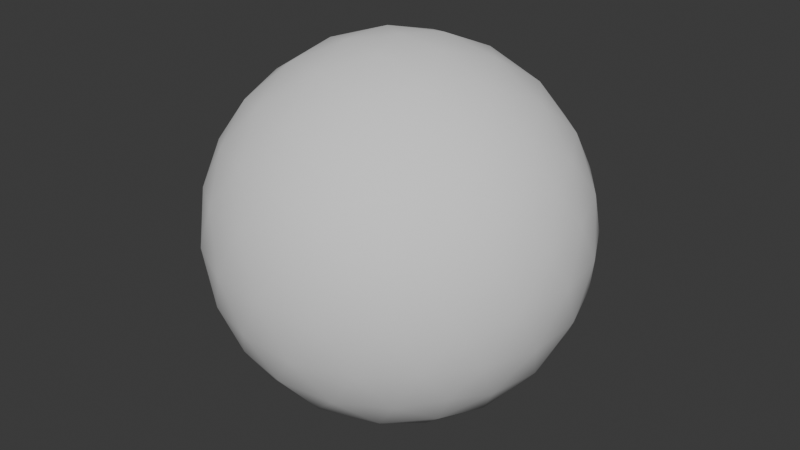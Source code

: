 # Source: orb.blend  (saved by Blender 4.0.36; exported with 4.5.12 LTS)
import bpy
from mathutils import Matrix  # noqa: F401  (used for matrix-valued properties, if any)

bpy.ops.wm.read_factory_settings(use_empty=True)
scene = bpy.context.scene
scene.name = 'Scene'

# ---- collections
col_collection = bpy.data.collections.new('Collection'); scene.collection.children.link(col_collection)

# ---- world
world_world = bpy.data.worlds.new('World'); scene.world = world_world
world_world.use_nodes = True; world_world.node_tree.nodes.clear()
_N = world_world.node_tree.nodes; _L = world_world.node_tree.links
n0 = _N.new('ShaderNodeOutputWorld'); n0.name = 'World Output'; n0.location = (300, 300)
n1 = _N.new('ShaderNodeBackground'); n1.name = 'Background'; n1.location = (10, 300)
n1.inputs[0].default_value = (0.05088, 0.05088, 0.05088, 1.0)
_L.new(n1.outputs[0], n0.inputs[0])
n0.is_active_output = True
world_world.color = (0.05088, 0.05088, 0.05088)
world_world.use_sun_shadow = False
world_world.sun_shadow_jitter_overblur = 0.0

# ---- meshes
me_icosphere = bpy.data.meshes.new('Icosphere')
me_icosphere.from_pydata([(0.0, 0.0, -1.0), (0.7236, -0.5257, -0.4472), (-0.2764, -0.8506, -0.4472), (-0.8944, 0.0, -0.4472), (-0.2764, 0.8506, -0.4472), (0.7236, 0.5257, -0.4472), (0.2764, -0.8506, 0.4472), (-0.7236, -0.5257, 0.4472), (-0.7236, 0.5257, 0.4472), (0.2764, 0.8506, 0.4472), (0.8944, 0.0, 0.4472), (0.0, 0.0, 1.0), (-0.2328, -0.7166, -0.6575), (-0.1625, -0.5, -0.8507), (-0.07761, -0.2389, -0.9679), (0.2032, -0.1476, -0.9679), (0.4253, -0.309, -0.8507), (0.6095, -0.4429, -0.6575), (0.5319, -0.6817, -0.5023), (0.2629, -0.809, -0.5257), (-0.02964, -0.8642, -0.5023), (0.8127, 0.2952, -0.5023), (0.8506, 0.0, -0.5257), (0.8127, -0.2952, -0.5023), (0.2032, 0.1476, -0.9679), (0.4253, 0.309, -0.8507), (0.6095, 0.4429, -0.6575), (-0.7534, 0.0, -0.6575), (-0.5257, 0.0, -0.8507), (-0.2511, 0.0, -0.9679), (-0.484, -0.7166, -0.5023), (-0.6882, -0.5, -0.5257), (-0.8311, -0.2389, -0.5023), (-0.2328, 0.7166, -0.6575), (-0.1625, 0.5, -0.8507), (-0.07761, 0.2389, -0.9679), (-0.8311, 0.2389, -0.5023), (-0.6882, 0.5, -0.5257), (-0.484, 0.7166, -0.5023), (-0.02964, 0.8642, -0.5023), (0.2629, 0.809, -0.5257), (0.5319, 0.6817, -0.5023), (0.9566, -0.1476, 0.2511), (0.9511, -0.309, -1.752e-08), (0.8607, -0.4429, -0.2512), (0.8607, 0.4429, -0.2512), (0.9511, 0.309, 1.752e-08), (0.9566, 0.1476, 0.2511), (0.1552, -0.9554, 0.2512), (0.0, -1.0, -1.752e-08), (-0.1552, -0.9554, -0.2512), (0.6872, -0.6817, -0.2512), (0.5878, -0.809, 1.752e-08), (0.436, -0.8642, 0.2512), (-0.8607, -0.4429, 0.2512), (-0.9511, -0.309, -1.752e-08), (-0.9566, -0.1476, -0.2511), (-0.436, -0.8642, -0.2512), (-0.5878, -0.809, 1.752e-08), (-0.6872, -0.6817, 0.2512), (-0.6872, 0.6817, 0.2512), (-0.5878, 0.809, -1.752e-08), (-0.436, 0.8642, -0.2512), (-0.9566, 0.1476, -0.2511), (-0.9511, 0.309, 1.752e-08), (-0.8607, 0.4429, 0.2512), (0.436, 0.8642, 0.2512), (0.5878, 0.809, -1.752e-08), (0.6872, 0.6817, -0.2512), (-0.1552, 0.9554, -0.2512), (0.0, 1.0, 1.752e-08), (0.1552, 0.9554, 0.2512), (0.8311, -0.2389, 0.5023), (0.6882, -0.5, 0.5257), (0.484, -0.7166, 0.5023), (0.02964, -0.8642, 0.5023), (-0.2629, -0.809, 0.5257), (-0.5319, -0.6817, 0.5023), (-0.8127, -0.2952, 0.5023), (-0.8506, 0.0, 0.5257), (-0.8127, 0.2952, 0.5023), (-0.5319, 0.6817, 0.5023), (-0.2629, 0.809, 0.5257), (0.02964, 0.8642, 0.5023), (0.484, 0.7166, 0.5023), (0.6882, 0.5, 0.5257), (0.8311, 0.2389, 0.5023), (0.07761, -0.2389, 0.9679), (0.1625, -0.5, 0.8507), (0.2328, -0.7166, 0.6575), (0.7534, 0.0, 0.6575), (0.5257, 0.0, 0.8507), (0.2511, 0.0, 0.9679), (-0.2032, -0.1476, 0.9679), (-0.4253, -0.309, 0.8507), (-0.6095, -0.4429, 0.6575), (-0.2032, 0.1476, 0.9679), (-0.4253, 0.309, 0.8507), (-0.6095, 0.4429, 0.6575), (0.07761, 0.2389, 0.9679), (0.1625, 0.5, 0.8507), (0.2328, 0.7166, 0.6575), (0.3618, 0.2629, 0.8944), (0.6382, 0.2629, 0.7236), (0.4472, 0.5257, 0.7236), (-0.1382, 0.4253, 0.8944), (-0.05279, 0.6882, 0.7236), (-0.3618, 0.5878, 0.7236), (-0.4472, 0.0, 0.8944), (-0.6708, 0.1625, 0.7236), (-0.6708, -0.1625, 0.7236), (-0.1382, -0.4253, 0.8944), (-0.3618, -0.5878, 0.7236), (-0.05279, -0.6882, 0.7236), (0.3618, -0.2629, 0.8944), (0.4472, -0.5257, 0.7236), (0.6382, -0.2629, 0.7236), (0.8618, 0.4253, 0.2764), (0.809, 0.5878, 0.0), (0.6708, 0.6882, 0.2764), (-0.1382, 0.9511, 0.2764), (-0.309, 0.9511, -4.92e-07), (-0.4472, 0.8506, 0.2764), (-0.9472, 0.1625, 0.2764), (-1.0, -3.608e-07, 6.232e-07), (-0.9472, -0.1625, 0.2764), (-0.4472, -0.8506, 0.2764), (-0.309, -0.9511, -7.872e-07), (-0.1382, -0.9511, 0.2764), (0.6708, -0.6882, 0.2764), (0.809, -0.5878, -1.902e-06), (0.8618, -0.4253, 0.2764), (0.309, 0.9511, -2.615e-14), (0.4472, 0.8506, -0.2764), (0.1382, 0.9511, -0.2764), (-0.809, 0.5878, -7.845e-14), (-0.6708, 0.6882, -0.2764), (-0.8618, 0.4253, -0.2764), (-0.809, -0.5878, 8.031e-14), (-0.8618, -0.4253, -0.2764), (-0.6708, -0.6882, -0.2764), (0.309, -0.9511, 2.802e-14), (0.1382, -0.9511, -0.2764), (0.4472, -0.8506, -0.2764), (1.0, 0.0, 0.0), (0.9472, -0.1625, -0.2764), (0.9472, 0.1625, -0.2764), (0.3618, 0.5878, -0.7236), (0.1382, 0.4253, -0.8944), (0.05279, 0.6882, -0.7236), (-0.4472, 0.5257, -0.7236), (-0.3618, 0.2629, -0.8944), (-0.6382, 0.2629, -0.7236), (-0.6382, -0.2629, -0.7236), (-0.3618, -0.2629, -0.8944), (-0.4472, -0.5257, -0.7236), (0.6708, 0.1625, -0.7236), (0.6708, -0.1625, -0.7236), (0.4472, -7.38e-07, -0.8944), (0.05279, -0.6882, -0.7236), (0.1382, -0.4253, -0.8944), (0.3618, -0.5878, -0.7236)], [], [(0, 14, 15), (1, 23, 17), (0, 29, 14), (0, 35, 29), (0, 24, 35), (1, 44, 23), (2, 50, 20), (3, 56, 32), (4, 62, 38), (5, 68, 41), (1, 51, 44), (2, 57, 50), (3, 63, 56), (4, 69, 62), (5, 45, 68), (6, 89, 74), (7, 95, 77), (8, 98, 80), (9, 101, 83), (10, 90, 86), (92, 11, 99), (91, 92, 102), (90, 91, 103), (92, 99, 102), (102, 99, 100), (91, 102, 103), (103, 102, 104), (102, 100, 104), (104, 100, 101), (90, 103, 86), (86, 103, 85), (103, 104, 85), (85, 104, 84), (104, 101, 84), (84, 101, 9), (99, 11, 96), (100, 99, 105), (101, 100, 106), (99, 96, 105), (105, 96, 97), (100, 105, 106), (106, 105, 107), (105, 97, 107), (107, 97, 98), (101, 106, 83), (83, 106, 82), (106, 107, 82), (82, 107, 81), (107, 98, 81), (81, 98, 8), (96, 11, 93), (97, 96, 108), (98, 97, 109), (96, 93, 108), (108, 93, 94), (97, 108, 109), (109, 108, 110), (108, 94, 110), (110, 94, 95), (98, 109, 80), (80, 109, 79), (109, 110, 79), (79, 110, 78), (110, 95, 78), (78, 95, 7), (93, 11, 87), (94, 93, 111), (95, 94, 112), (93, 87, 111), (111, 87, 88), (94, 111, 112), (112, 111, 113), (111, 88, 113), (113, 88, 89), (95, 112, 77), (77, 112, 76), (112, 113, 76), (76, 113, 75), (113, 89, 75), (75, 89, 6), (87, 11, 92), (88, 87, 114), (89, 88, 115), (87, 92, 114), (114, 92, 91), (88, 114, 115), (115, 114, 116), (114, 91, 116), (116, 91, 90), (89, 115, 74), (74, 115, 73), (115, 116, 73), (73, 116, 72), (116, 90, 72), (72, 90, 10), (47, 10, 86), (46, 47, 117), (45, 46, 118), (47, 86, 117), (117, 86, 85), (46, 117, 118), (118, 117, 119), (117, 85, 119), (119, 85, 84), (45, 118, 68), (68, 118, 67), (118, 119, 67), (67, 119, 66), (119, 84, 66), (66, 84, 9), (71, 9, 83), (70, 71, 120), (69, 70, 121), (71, 83, 120), (120, 83, 82), (70, 120, 121), (121, 120, 122), (120, 82, 122), (122, 82, 81), (69, 121, 62), (62, 121, 61), (121, 122, 61), (61, 122, 60), (122, 81, 60), (60, 81, 8), (65, 8, 80), (64, 65, 123), (63, 64, 124), (65, 80, 123), (123, 80, 79), (64, 123, 124), (124, 123, 125), (123, 79, 125), (125, 79, 78), (63, 124, 56), (56, 124, 55), (124, 125, 55), (55, 125, 54), (125, 78, 54), (54, 78, 7), (59, 7, 77), (58, 59, 126), (57, 58, 127), (59, 77, 126), (126, 77, 76), (58, 126, 127), (127, 126, 128), (126, 76, 128), (128, 76, 75), (57, 127, 50), (50, 127, 49), (127, 128, 49), (49, 128, 48), (128, 75, 48), (48, 75, 6), (53, 6, 74), (52, 53, 129), (51, 52, 130), (53, 74, 129), (129, 74, 73), (52, 129, 130), (130, 129, 131), (129, 73, 131), (131, 73, 72), (51, 130, 44), (44, 130, 43), (130, 131, 43), (43, 131, 42), (131, 72, 42), (42, 72, 10), (66, 9, 71), (67, 66, 132), (68, 67, 133), (66, 71, 132), (132, 71, 70), (67, 132, 133), (133, 132, 134), (132, 70, 134), (134, 70, 69), (68, 133, 41), (41, 133, 40), (133, 134, 40), (40, 134, 39), (134, 69, 39), (39, 69, 4), (60, 8, 65), (61, 60, 135), (62, 61, 136), (60, 65, 135), (135, 65, 64), (61, 135, 136), (136, 135, 137), (135, 64, 137), (137, 64, 63), (62, 136, 38), (38, 136, 37), (136, 137, 37), (37, 137, 36), (137, 63, 36), (36, 63, 3), (54, 7, 59), (55, 54, 138), (56, 55, 139), (54, 59, 138), (138, 59, 58), (55, 138, 139), (139, 138, 140), (138, 58, 140), (140, 58, 57), (56, 139, 32), (32, 139, 31), (139, 140, 31), (31, 140, 30), (140, 57, 30), (30, 57, 2), (48, 6, 53), (49, 48, 141), (50, 49, 142), (48, 53, 141), (141, 53, 52), (49, 141, 142), (142, 141, 143), (141, 52, 143), (143, 52, 51), (50, 142, 20), (20, 142, 19), (142, 143, 19), (19, 143, 18), (143, 51, 18), (18, 51, 1), (42, 10, 47), (43, 42, 144), (44, 43, 145), (42, 47, 144), (144, 47, 46), (43, 144, 145), (145, 144, 146), (144, 46, 146), (146, 46, 45), (44, 145, 23), (23, 145, 22), (145, 146, 22), (22, 146, 21), (146, 45, 21), (21, 45, 5), (26, 5, 41), (25, 26, 147), (24, 25, 148), (26, 41, 147), (147, 41, 40), (25, 147, 148), (148, 147, 149), (147, 40, 149), (149, 40, 39), (24, 148, 35), (35, 148, 34), (148, 149, 34), (34, 149, 33), (149, 39, 33), (33, 39, 4), (33, 4, 38), (34, 33, 150), (35, 34, 151), (33, 38, 150), (150, 38, 37), (34, 150, 151), (151, 150, 152), (150, 37, 152), (152, 37, 36), (35, 151, 29), (29, 151, 28), (151, 152, 28), (28, 152, 27), (152, 36, 27), (27, 36, 3), (27, 3, 32), (28, 27, 153), (29, 28, 154), (27, 32, 153), (153, 32, 31), (28, 153, 154), (154, 153, 155), (153, 31, 155), (155, 31, 30), (29, 154, 14), (14, 154, 13), (154, 155, 13), (13, 155, 12), (155, 30, 12), (12, 30, 2), (21, 5, 26), (22, 21, 156), (23, 22, 157), (21, 26, 156), (156, 26, 25), (22, 156, 157), (157, 156, 158), (156, 25, 158), (158, 25, 24), (23, 157, 17), (17, 157, 16), (157, 158, 16), (16, 158, 15), (158, 24, 15), (15, 24, 0), (12, 2, 20), (13, 12, 159), (14, 13, 160), (12, 20, 159), (159, 20, 19), (13, 159, 160), (160, 159, 161), (159, 19, 161), (161, 19, 18), (14, 160, 15), (15, 160, 16), (160, 161, 16), (16, 161, 17), (161, 18, 17), (17, 18, 1)])
me_icosphere.polygons.foreach_set('use_smooth', [True] * 320)
_uv = me_icosphere.uv_layers.new(name='UVMap')
_uv.uv.foreach_set('vector', [0.1818, 0.0, 0.1591, 0.03937, 0.2045, 0.03937, 0.2727, 0.1575, 0.3182, 0.1575, 0.2955, 0.1181, 0.9091, 0.0, 0.8864, 0.03937, 0.9318, 0.03937, 0.7273, 0.0, 0.7045, 0.03937, 0.75, 0.03937, 0.5455, 0.0, 0.5227, 0.03937, 0.5682, 0.03937, 0.2727, 0.1575, 0.2955, 0.1968, 0.3182, 0.1575, 0.09091, 0.1575, 0.1136, 0.1968, 0.1364, 0.1575, 0.8182, 0.1575, 0.8409, 0.1968, 0.8636, 0.1575, 0.6364, 0.1575, 0.6591, 0.1968, 0.6818, 0.1575, 0.4545, 0.1575, 0.4773, 0.1968, 0.5, 0.1575, 0.2727, 0.1575, 0.25, 0.1968, 0.2955, 0.1968, 0.09091, 0.1575, 0.06818, 0.1968, 0.1136, 0.1968, 0.8182, 0.1575, 0.7955, 0.1968, 0.8409, 0.1968, 0.6364, 0.1575, 0.6136, 0.1968, 0.6591, 0.1968, 0.4545, 0.1575, 0.4318, 0.1968, 0.4773, 0.1968, 0.1818, 0.3149, 0.2045, 0.3543, 0.2273, 0.3149, 0.0, 0.3149, 0.02273, 0.3543, 0.04545, 0.3149, 0.7273, 0.3149, 0.75, 0.3543, 0.7727, 0.3149, 0.5455, 0.3149, 0.5682, 0.3543, 0.5909, 0.3149, 0.3636, 0.3149, 0.3864, 0.3543, 0.4091, 0.3149, 0.4318, 0.433, 0.4545, 0.4724, 0.4773, 0.433, 0.4091, 0.3937, 0.4318, 0.433, 0.4545, 0.3937, 0.3864, 0.3543, 0.4091, 0.3937, 0.4318, 0.3543, 0.4318, 0.433, 0.4773, 0.433, 0.4545, 0.3937, 0.4545, 0.3937, 0.4773, 0.433, 0.5, 0.3937, 0.4091, 0.3937, 0.4545, 0.3937, 0.4318, 0.3543, 0.4318, 0.3543, 0.4545, 0.3937, 0.4773, 0.3543, 0.4545, 0.3937, 0.5, 0.3937, 0.4773, 0.3543, 0.4773, 0.3543, 0.5, 0.3937, 0.5227, 0.3543, 0.3864, 0.3543, 0.4318, 0.3543, 0.4091, 0.3149, 0.4091, 0.3149, 0.4318, 0.3543, 0.4545, 0.3149, 0.4318, 0.3543, 0.4773, 0.3543, 0.4545, 0.3149, 0.4545, 0.3149, 0.4773, 0.3543, 0.5, 0.3149, 0.4773, 0.3543, 0.5227, 0.3543, 0.5, 0.3149, 0.5, 0.3149, 0.5227, 0.3543, 0.5455, 0.3149, 0.6136, 0.433, 0.6364, 0.4724, 0.6591, 0.433, 0.5909, 0.3937, 0.6136, 0.433, 0.6364, 0.3937, 0.5682, 0.3543, 0.5909, 0.3937, 0.6136, 0.3543, 0.6136, 0.433, 0.6591, 0.433, 0.6364, 0.3937, 0.6364, 0.3937, 0.6591, 0.433, 0.6818, 0.3937, 0.5909, 0.3937, 0.6364, 0.3937, 0.6136, 0.3543, 0.6136, 0.3543, 0.6364, 0.3937, 0.6591, 0.3543, 0.6364, 0.3937, 0.6818, 0.3937, 0.6591, 0.3543, 0.6591, 0.3543, 0.6818, 0.3937, 0.7045, 0.3543, 0.5682, 0.3543, 0.6136, 0.3543, 0.5909, 0.3149, 0.5909, 0.3149, 0.6136, 0.3543, 0.6364, 0.3149, 0.6136, 0.3543, 0.6591, 0.3543, 0.6364, 0.3149, 0.6364, 0.3149, 0.6591, 0.3543, 0.6818, 0.3149, 0.6591, 0.3543, 0.7045, 0.3543, 0.6818, 0.3149, 0.6818, 0.3149, 0.7045, 0.3543, 0.7273, 0.3149, 0.7955, 0.433, 0.8182, 0.4724, 0.8409, 0.433, 0.7727, 0.3937, 0.7955, 0.433, 0.8182, 0.3937, 0.75, 0.3543, 0.7727, 0.3937, 0.7955, 0.3543, 0.7955, 0.433, 0.8409, 0.433, 0.8182, 0.3937, 0.8182, 0.3937, 0.8409, 0.433, 0.8636, 0.3937, 0.7727, 0.3937, 0.8182, 0.3937, 0.7955, 0.3543, 0.7955, 0.3543, 0.8182, 0.3937, 0.8409, 0.3543, 0.8182, 0.3937, 0.8636, 0.3937, 0.8409, 0.3543, 0.8409, 0.3543, 0.8636, 0.3937, 0.8864, 0.3543, 0.75, 0.3543, 0.7955, 0.3543, 0.7727, 0.3149, 0.7727, 0.3149, 0.7955, 0.3543, 0.8182, 0.3149, 0.7955, 0.3543, 0.8409, 0.3543, 0.8182, 0.3149, 0.8182, 0.3149, 0.8409, 0.3543, 0.8636, 0.3149, 0.8409, 0.3543, 0.8864, 0.3543, 0.8636, 0.3149, 0.8636, 0.3149, 0.8864, 0.3543, 0.9091, 0.3149, 0.06818, 0.433, 0.09091, 0.4724, 0.1136, 0.433, 0.04545, 0.3937, 0.06818, 0.433, 0.09091, 0.3937, 0.02273, 0.3543, 0.04545, 0.3937, 0.06818, 0.3543, 0.06818, 0.433, 0.1136, 0.433, 0.09091, 0.3937, 0.09091, 0.3937, 0.1136, 0.433, 0.1364, 0.3937, 0.04545, 0.3937, 0.09091, 0.3937, 0.06818, 0.3543, 0.06818, 0.3543, 0.09091, 0.3937, 0.1136, 0.3543, 0.09091, 0.3937, 0.1364, 0.3937, 0.1136, 0.3543, 0.1136, 0.3543, 0.1364, 0.3937, 0.1591, 0.3543, 0.02273, 0.3543, 0.06818, 0.3543, 0.04545, 0.3149, 0.04545, 0.3149, 0.06818, 0.3543, 0.09091, 0.3149, 0.06818, 0.3543, 0.1136, 0.3543, 0.09091, 0.3149, 0.09091, 0.3149, 0.1136, 0.3543, 0.1364, 0.3149, 0.1136, 0.3543, 0.1591, 0.3543, 0.1364, 0.3149, 0.1364, 0.3149, 0.1591, 0.3543, 0.1818, 0.3149, 0.25, 0.433, 0.2727, 0.4724, 0.2955, 0.433, 0.2273, 0.3937, 0.25, 0.433, 0.2727, 0.3937, 0.2045, 0.3543, 0.2273, 0.3937, 0.25, 0.3543, 0.25, 0.433, 0.2955, 0.433, 0.2727, 0.3937, 0.2727, 0.3937, 0.2955, 0.433, 0.3182, 0.3937, 0.2273, 0.3937, 0.2727, 0.3937, 0.25, 0.3543, 0.25, 0.3543, 0.2727, 0.3937, 0.2955, 0.3543, 0.2727, 0.3937, 0.3182, 0.3937, 0.2955, 0.3543, 0.2955, 0.3543, 0.3182, 0.3937, 0.3409, 0.3543, 0.2045, 0.3543, 0.25, 0.3543, 0.2273, 0.3149, 0.2273, 0.3149, 0.25, 0.3543, 0.2727, 0.3149, 0.25, 0.3543, 0.2955, 0.3543, 0.2727, 0.3149, 0.2727, 0.3149, 0.2955, 0.3543, 0.3182, 0.3149, 0.2955, 0.3543, 0.3409, 0.3543, 0.3182, 0.3149, 0.3182, 0.3149, 0.3409, 0.3543, 0.3636, 0.3149, 0.3864, 0.2756, 0.3636, 0.3149, 0.4091, 0.3149, 0.4091, 0.2362, 0.3864, 0.2756, 0.4318, 0.2756, 0.4318, 0.1968, 0.4091, 0.2362, 0.4545, 0.2362, 0.3864, 0.2756, 0.4091, 0.3149, 0.4318, 0.2756, 0.4318, 0.2756, 0.4091, 0.3149, 0.4545, 0.3149, 0.4091, 0.2362, 0.4318, 0.2756, 0.4545, 0.2362, 0.4545, 0.2362, 0.4318, 0.2756, 0.4773, 0.2756, 0.4318, 0.2756, 0.4545, 0.3149, 0.4773, 0.2756, 0.4773, 0.2756, 0.4545, 0.3149, 0.5, 0.3149, 0.4318, 0.1968, 0.4545, 0.2362, 0.4773, 0.1968, 0.4773, 0.1968, 0.4545, 0.2362, 0.5, 0.2362, 0.4545, 0.2362, 0.4773, 0.2756, 0.5, 0.2362, 0.5, 0.2362, 0.4773, 0.2756, 0.5227, 0.2756, 0.4773, 0.2756, 0.5, 0.3149, 0.5227, 0.2756, 0.5227, 0.2756, 0.5, 0.3149, 0.5455, 0.3149, 0.5682, 0.2756, 0.5455, 0.3149, 0.5909, 0.3149, 0.5909, 0.2362, 0.5682, 0.2756, 0.6136, 0.2756, 0.6136, 0.1968, 0.5909, 0.2362, 0.6364, 0.2362, 0.5682, 0.2756, 0.5909, 0.3149, 0.6136, 0.2756, 0.6136, 0.2756, 0.5909, 0.3149, 0.6364, 0.3149, 0.5909, 0.2362, 0.6136, 0.2756, 0.6364, 0.2362, 0.6364, 0.2362, 0.6136, 0.2756, 0.6591, 0.2756, 0.6136, 0.2756, 0.6364, 0.3149, 0.6591, 0.2756, 0.6591, 0.2756, 0.6364, 0.3149, 0.6818, 0.3149, 0.6136, 0.1968, 0.6364, 0.2362, 0.6591, 0.1968, 0.6591, 0.1968, 0.6364, 0.2362, 0.6818, 0.2362, 0.6364, 0.2362, 0.6591, 0.2756, 0.6818, 0.2362, 0.6818, 0.2362, 0.6591, 0.2756, 0.7045, 0.2756, 0.6591, 0.2756, 0.6818, 0.3149, 0.7045, 0.2756, 0.7045, 0.2756, 0.6818, 0.3149, 0.7273, 0.3149, 0.75, 0.2756, 0.7273, 0.3149, 0.7727, 0.3149, 0.7727, 0.2362, 0.75, 0.2756, 0.7955, 0.2756, 0.7955, 0.1968, 0.7727, 0.2362, 0.8182, 0.2362, 0.75, 0.2756, 0.7727, 0.3149, 0.7955, 0.2756, 0.7955, 0.2756, 0.7727, 0.3149, 0.8182, 0.3149, 0.7727, 0.2362, 0.7955, 0.2756, 0.8182, 0.2362, 0.8182, 0.2362, 0.7955, 0.2756, 0.8409, 0.2756, 0.7955, 0.2756, 0.8182, 0.3149, 0.8409, 0.2756, 0.8409, 0.2756, 0.8182, 0.3149, 0.8636, 0.3149, 0.7955, 0.1968, 0.8182, 0.2362, 0.8409, 0.1968, 0.8409, 0.1968, 0.8182, 0.2362, 0.8636, 0.2362, 0.8182, 0.2362, 0.8409, 0.2756, 0.8636, 0.2362, 0.8636, 0.2362, 0.8409, 0.2756, 0.8864, 0.2756, 0.8409, 0.2756, 0.8636, 0.3149, 0.8864, 0.2756, 0.8864, 0.2756, 0.8636, 0.3149, 0.9091, 0.3149, 0.02273, 0.2756, 0.0, 0.3149, 0.04545, 0.3149, 0.04545, 0.2362, 0.02273, 0.2756, 0.06818, 0.2756, 0.06818, 0.1968, 0.04545, 0.2362, 0.09091, 0.2362, 0.02273, 0.2756, 0.04545, 0.3149, 0.06818, 0.2756, 0.06818, 0.2756, 0.04545, 0.3149, 0.09091, 0.3149, 0.04545, 0.2362, 0.06818, 0.2756, 0.09091, 0.2362, 0.09091, 0.2362, 0.06818, 0.2756, 0.1136, 0.2756, 0.06818, 0.2756, 0.09091, 0.3149, 0.1136, 0.2756, 0.1136, 0.2756, 0.09091, 0.3149, 0.1364, 0.3149, 0.06818, 0.1968, 0.09091, 0.2362, 0.1136, 0.1968, 0.1136, 0.1968, 0.09091, 0.2362, 0.1364, 0.2362, 0.09091, 0.2362, 0.1136, 0.2756, 0.1364, 0.2362, 0.1364, 0.2362, 0.1136, 0.2756, 0.1591, 0.2756, 0.1136, 0.2756, 0.1364, 0.3149, 0.1591, 0.2756, 0.1591, 0.2756, 0.1364, 0.3149, 0.1818, 0.3149, 0.2045, 0.2756, 0.1818, 0.3149, 0.2273, 0.3149, 0.2273, 0.2362, 0.2045, 0.2756, 0.25, 0.2756, 0.25, 0.1968, 0.2273, 0.2362, 0.2727, 0.2362, 0.2045, 0.2756, 0.2273, 0.3149, 0.25, 0.2756, 0.25, 0.2756, 0.2273, 0.3149, 0.2727, 0.3149, 0.2273, 0.2362, 0.25, 0.2756, 0.2727, 0.2362, 0.2727, 0.2362, 0.25, 0.2756, 0.2955, 0.2756, 0.25, 0.2756, 0.2727, 0.3149, 0.2955, 0.2756, 0.2955, 0.2756, 0.2727, 0.3149, 0.3182, 0.3149, 0.25, 0.1968, 0.2727, 0.2362, 0.2955, 0.1968, 0.2955, 0.1968, 0.2727, 0.2362, 0.3182, 0.2362, 0.2727, 0.2362, 0.2955, 0.2756, 0.3182, 0.2362, 0.3182, 0.2362, 0.2955, 0.2756, 0.3409, 0.2756, 0.2955, 0.2756, 0.3182, 0.3149, 0.3409, 0.2756, 0.3409, 0.2756, 0.3182, 0.3149, 0.3636, 0.3149, 0.5227, 0.2756, 0.5455, 0.3149, 0.5682, 0.2756, 0.5, 0.2362, 0.5227, 0.2756, 0.5455, 0.2362, 0.4773, 0.1968, 0.5, 0.2362, 0.5227, 0.1968, 0.5227, 0.2756, 0.5682, 0.2756, 0.5455, 0.2362, 0.5455, 0.2362, 0.5682, 0.2756, 0.5909, 0.2362, 0.5, 0.2362, 0.5455, 0.2362, 0.5227, 0.1968, 0.5227, 0.1968, 0.5455, 0.2362, 0.5682, 0.1968, 0.5455, 0.2362, 0.5909, 0.2362, 0.5682, 0.1968, 0.5682, 0.1968, 0.5909, 0.2362, 0.6136, 0.1968, 0.4773, 0.1968, 0.5227, 0.1968, 0.5, 0.1575, 0.5, 0.1575, 0.5227, 0.1968, 0.5455, 0.1575, 0.5227, 0.1968, 0.5682, 0.1968, 0.5455, 0.1575, 0.5455, 0.1575, 0.5682, 0.1968, 0.5909, 0.1575, 0.5682, 0.1968, 0.6136, 0.1968, 0.5909, 0.1575, 0.5909, 0.1575, 0.6136, 0.1968, 0.6364, 0.1575, 0.7045, 0.2756, 0.7273, 0.3149, 0.75, 0.2756, 0.6818, 0.2362, 0.7045, 0.2756, 0.7273, 0.2362, 0.6591, 0.1968, 0.6818, 0.2362, 0.7045, 0.1968, 0.7045, 0.2756, 0.75, 0.2756, 0.7273, 0.2362, 0.7273, 0.2362, 0.75, 0.2756, 0.7727, 0.2362, 0.6818, 0.2362, 0.7273, 0.2362, 0.7045, 0.1968, 0.7045, 0.1968, 0.7273, 0.2362, 0.75, 0.1968, 0.7273, 0.2362, 0.7727, 0.2362, 0.75, 0.1968, 0.75, 0.1968, 0.7727, 0.2362, 0.7955, 0.1968, 0.6591, 0.1968, 0.7045, 0.1968, 0.6818, 0.1575, 0.6818, 0.1575, 0.7045, 0.1968, 0.7273, 0.1575, 0.7045, 0.1968, 0.75, 0.1968, 0.7273, 0.1575, 0.7273, 0.1575, 0.75, 0.1968, 0.7727, 0.1575, 0.75, 0.1968, 0.7955, 0.1968, 0.7727, 0.1575, 0.7727, 0.1575, 0.7955, 0.1968, 0.8182, 0.1575, 0.8864, 0.2756, 0.9091, 0.3149, 0.9318, 0.2756, 0.8636, 0.2362, 0.8864, 0.2756, 0.9091, 0.2362, 0.8409, 0.1968, 0.8636, 0.2362, 0.8864, 0.1968, 0.8864, 0.2756, 0.9318, 0.2756, 0.9091, 0.2362, 0.9091, 0.2362, 0.9318, 0.2756, 0.9545, 0.2362, 0.8636, 0.2362, 0.9091, 0.2362, 0.8864, 0.1968, 0.8864, 0.1968, 0.9091, 0.2362, 0.9318, 0.1968, 0.9091, 0.2362, 0.9545, 0.2362, 0.9318, 0.1968, 0.9318, 0.1968, 0.9545, 0.2362, 0.9773, 0.1968, 0.8409, 0.1968, 0.8864, 0.1968, 0.8636, 0.1575, 0.8636, 0.1575, 0.8864, 0.1968, 0.9091, 0.1575, 0.8864, 0.1968, 0.9318, 0.1968, 0.9091, 0.1575, 0.9091, 0.1575, 0.9318, 0.1968, 0.9545, 0.1575, 0.9318, 0.1968, 0.9773, 0.1968, 0.9545, 0.1575, 0.9545, 0.1575, 0.9773, 0.1968, 1.0, 0.1575, 0.1591, 0.2756, 0.1818, 0.3149, 0.2045, 0.2756, 0.1364, 0.2362, 0.1591, 0.2756, 0.1818, 0.2362, 0.1136, 0.1968, 0.1364, 0.2362, 0.1591, 0.1968, 0.1591, 0.2756, 0.2045, 0.2756, 0.1818, 0.2362, 0.1818, 0.2362, 0.2045, 0.2756, 0.2273, 0.2362, 0.1364, 0.2362, 0.1818, 0.2362, 0.1591, 0.1968, 0.1591, 0.1968, 0.1818, 0.2362, 0.2045, 0.1968, 0.1818, 0.2362, 0.2273, 0.2362, 0.2045, 0.1968, 0.2045, 0.1968, 0.2273, 0.2362, 0.25, 0.1968, 0.1136, 0.1968, 0.1591, 0.1968, 0.1364, 0.1575, 0.1364, 0.1575, 0.1591, 0.1968, 0.1818, 0.1575, 0.1591, 0.1968, 0.2045, 0.1968, 0.1818, 0.1575, 0.1818, 0.1575, 0.2045, 0.1968, 0.2273, 0.1575, 0.2045, 0.1968, 0.25, 0.1968, 0.2273, 0.1575, 0.2273, 0.1575, 0.25, 0.1968, 0.2727, 0.1575, 0.3409, 0.2756, 0.3636, 0.3149, 0.3864, 0.2756, 0.3182, 0.2362, 0.3409, 0.2756, 0.3636, 0.2362, 0.2955, 0.1968, 0.3182, 0.2362, 0.3409, 0.1968, 0.3409, 0.2756, 0.3864, 0.2756, 0.3636, 0.2362, 0.3636, 0.2362, 0.3864, 0.2756, 0.4091, 0.2362, 0.3182, 0.2362, 0.3636, 0.2362, 0.3409, 0.1968, 0.3409, 0.1968, 0.3636, 0.2362, 0.3864, 0.1968, 0.3636, 0.2362, 0.4091, 0.2362, 0.3864, 0.1968, 0.3864, 0.1968, 0.4091, 0.2362, 0.4318, 0.1968, 0.2955, 0.1968, 0.3409, 0.1968, 0.3182, 0.1575, 0.3182, 0.1575, 0.3409, 0.1968, 0.3636, 0.1575, 0.3409, 0.1968, 0.3864, 0.1968, 0.3636, 0.1575, 0.3636, 0.1575, 0.3864, 0.1968, 0.4091, 0.1575, 0.3864, 0.1968, 0.4318, 0.1968, 0.4091, 0.1575, 0.4091, 0.1575, 0.4318, 0.1968, 0.4545, 0.1575, 0.4773, 0.1181, 0.4545, 0.1575, 0.5, 0.1575, 0.5, 0.07873, 0.4773, 0.1181, 0.5227, 0.1181, 0.5227, 0.03937, 0.5, 0.07873, 0.5455, 0.07873, 0.4773, 0.1181, 0.5, 0.1575, 0.5227, 0.1181, 0.5227, 0.1181, 0.5, 0.1575, 0.5455, 0.1575, 0.5, 0.07873, 0.5227, 0.1181, 0.5455, 0.07873, 0.5455, 0.07873, 0.5227, 0.1181, 0.5682, 0.1181, 0.5227, 0.1181, 0.5455, 0.1575, 0.5682, 0.1181, 0.5682, 0.1181, 0.5455, 0.1575, 0.5909, 0.1575, 0.5227, 0.03937, 0.5455, 0.07873, 0.5682, 0.03937, 0.5682, 0.03937, 0.5455, 0.07873, 0.5909, 0.07873, 0.5455, 0.07873, 0.5682, 0.1181, 0.5909, 0.07873, 0.5909, 0.07873, 0.5682, 0.1181, 0.6136, 0.1181, 0.5682, 0.1181, 0.5909, 0.1575, 0.6136, 0.1181, 0.6136, 0.1181, 0.5909, 0.1575, 0.6364, 0.1575, 0.6591, 0.1181, 0.6364, 0.1575, 0.6818, 0.1575, 0.6818, 0.07873, 0.6591, 0.1181, 0.7045, 0.1181, 0.7045, 0.03937, 0.6818, 0.07873, 0.7273, 0.07873, 0.6591, 0.1181, 0.6818, 0.1575, 0.7045, 0.1181, 0.7045, 0.1181, 0.6818, 0.1575, 0.7273, 0.1575, 0.6818, 0.07873, 0.7045, 0.1181, 0.7273, 0.07873, 0.7273, 0.07873, 0.7045, 0.1181, 0.75, 0.1181, 0.7045, 0.1181, 0.7273, 0.1575, 0.75, 0.1181, 0.75, 0.1181, 0.7273, 0.1575, 0.7727, 0.1575, 0.7045, 0.03937, 0.7273, 0.07873, 0.75, 0.03937, 0.75, 0.03937, 0.7273, 0.07873, 0.7727, 0.07873, 0.7273, 0.07873, 0.75, 0.1181, 0.7727, 0.07873, 0.7727, 0.07873, 0.75, 0.1181, 0.7955, 0.1181, 0.75, 0.1181, 0.7727, 0.1575, 0.7955, 0.1181, 0.7955, 0.1181, 0.7727, 0.1575, 0.8182, 0.1575, 0.8409, 0.1181, 0.8182, 0.1575, 0.8636, 0.1575, 0.8636, 0.07873, 0.8409, 0.1181, 0.8864, 0.1181, 0.8864, 0.03937, 0.8636, 0.07873, 0.9091, 0.07873, 0.8409, 0.1181, 0.8636, 0.1575, 0.8864, 0.1181, 0.8864, 0.1181, 0.8636, 0.1575, 0.9091, 0.1575, 0.8636, 0.07873, 0.8864, 0.1181, 0.9091, 0.07873, 0.9091, 0.07873, 0.8864, 0.1181, 0.9318, 0.1181, 0.8864, 0.1181, 0.9091, 0.1575, 0.9318, 0.1181, 0.9318, 0.1181, 0.9091, 0.1575, 0.9545, 0.1575, 0.8864, 0.03937, 0.9091, 0.07873, 0.9318, 0.03937, 0.9318, 0.03937, 0.9091, 0.07873, 0.9545, 0.07873, 0.9091, 0.07873, 0.9318, 0.1181, 0.9545, 0.07873, 0.9545, 0.07873, 0.9318, 0.1181, 0.9773, 0.1181, 0.9318, 0.1181, 0.9545, 0.1575, 0.9773, 0.1181, 0.9773, 0.1181, 0.9545, 0.1575, 1.0, 0.1575, 0.4091, 0.1575, 0.4545, 0.1575, 0.4318, 0.1181, 0.3636, 0.1575, 0.4091, 0.1575, 0.3864, 0.1181, 0.3182, 0.1575, 0.3636, 0.1575, 0.3409, 0.1181, 0.4091, 0.1575, 0.4318, 0.1181, 0.3864, 0.1181, 0.3864, 0.1181, 0.4318, 0.1181, 0.4091, 0.07873, 0.3636, 0.1575, 0.3864, 0.1181, 0.3409, 0.1181, 0.3409, 0.1181, 0.3864, 0.1181, 0.3636, 0.07873, 0.3864, 0.1181, 0.4091, 0.07873, 0.3636, 0.07873, 0.3636, 0.07873, 0.4091, 0.07873, 0.3864, 0.03937, 0.3182, 0.1575, 0.3409, 0.1181, 0.2955, 0.1181, 0.2955, 0.1181, 0.3409, 0.1181, 0.3182, 0.07873, 0.3409, 0.1181, 0.3636, 0.07873, 0.3182, 0.07873, 0.3182, 0.07873, 0.3636, 0.07873, 0.3409, 0.03937, 0.3636, 0.07873, 0.3864, 0.03937, 0.3409, 0.03937, 0.3409, 0.03937, 0.3864, 0.03937, 0.3636, 0.0, 0.1136, 0.1181, 0.09091, 0.1575, 0.1364, 0.1575, 0.1364, 0.07873, 0.1136, 0.1181, 0.1591, 0.1181, 0.1591, 0.03937, 0.1364, 0.07873, 0.1818, 0.07873, 0.1136, 0.1181, 0.1364, 0.1575, 0.1591, 0.1181, 0.1591, 0.1181, 0.1364, 0.1575, 0.1818, 0.1575, 0.1364, 0.07873, 0.1591, 0.1181, 0.1818, 0.07873, 0.1818, 0.07873, 0.1591, 0.1181, 0.2045, 0.1181, 0.1591, 0.1181, 0.1818, 0.1575, 0.2045, 0.1181, 0.2045, 0.1181, 0.1818, 0.1575, 0.2273, 0.1575, 0.1591, 0.03937, 0.1818, 0.07873, 0.2045, 0.03937, 0.2045, 0.03937, 0.1818, 0.07873, 0.2273, 0.07873, 0.1818, 0.07873, 0.2045, 0.1181, 0.2273, 0.07873, 0.2273, 0.07873, 0.2045, 0.1181, 0.25, 0.1181, 0.2045, 0.1181, 0.2273, 0.1575, 0.25, 0.1181, 0.25, 0.1181, 0.2273, 0.1575, 0.2727, 0.1575])
me_icosphere.update()

# ---- objects
ob_icosphere = bpy.data.objects.new('Icosphere', me_icosphere)

# ---- transforms, parenting, visibility, modifiers, constraints
ob_icosphere.location = (0.0, 0.0, 0.0)

# ---- collection membership
col_collection.objects.link(ob_icosphere)

# ---- scene / render settings (as saved in the file)
scene.frame_start = 1; scene.frame_end = 250; scene.frame_set(1)
scene.render.engine = 'BLENDER_EEVEE_NEXT'
scene.cycles.sampling_pattern = 'TABULATED_SOBOL'
bpy.context.view_layer.update()

# ---- added for rendering (the .blend has no active camera and no usable light): camera, sun
cam_auto = bpy.data.cameras.new('AutoCamera')
cam_auto.lens = 50.0
cam_auto.sensor_width = 36.0
cam_auto.clip_end = 1000.0
ob_auto_camera = bpy.data.objects.new('AutoCamera', cam_auto)
scene.collection.objects.link(ob_auto_camera)
ob_auto_camera.location = (3.20507, -3.84609, 2.56406)
ob_auto_camera.rotation_euler = (1.09748, -7.21219e-08, 0.694738)
scene.camera = ob_auto_camera
light_auto_sun = bpy.data.lights.new('AutoSun', 'SUN')
light_auto_sun.energy = 3.0
light_auto_sun.angle = 0.0523599
ob_auto_sun = bpy.data.objects.new('AutoSun', light_auto_sun)
scene.collection.objects.link(ob_auto_sun)
ob_auto_sun.rotation_euler = (0.872665, 0.174533, 0.523599)
bpy.context.view_layer.update()
